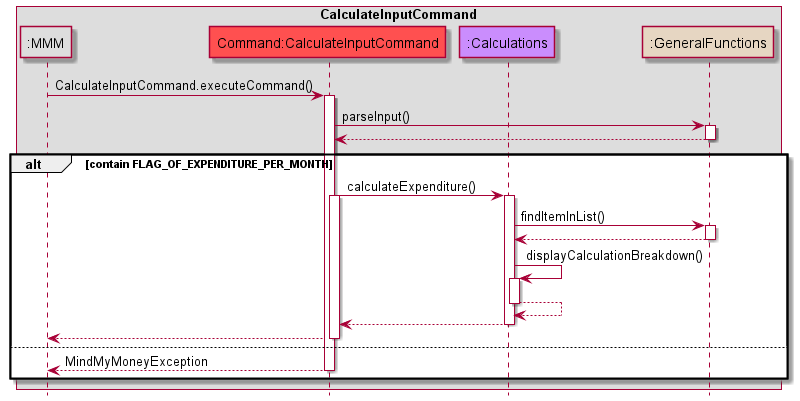

The diagram above was rendered by PlantUML. Its source (embedded in the PNG):
@startuml
!include Style.puml

box CalculateInputCommand
participant ":MMM" as MMM MMM_COLOUR
participant "Command:CalculateInputCommand" as CalculateInputCommand COMMANDS_COLOUR
participant ":Calculations" as Calculations USERFINANCIAL_COLOUR
participant ":GeneralFunctions" as GeneralFunctions  HELPER_COLOUR
end box
hide footbox

MMM -> CalculateInputCommand: CalculateInputCommand.executeCommand()
activate CalculateInputCommand

CalculateInputCommand -> GeneralFunctions: parseInput()
activate GeneralFunctions
GeneralFunctions --> CalculateInputCommand
deactivate GeneralFunctions


alt contain FLAG_OF_EXPENDITURE_PER_MONTH
CalculateInputCommand -> Calculations: calculateExpenditure()
activate CalculateInputCommand
activate Calculations
Calculations -> GeneralFunctions: findItemInList()
activate GeneralFunctions
GeneralFunctions --> Calculations
deactivate GeneralFunctions
Calculations -> Calculations: displayCalculationBreakdown()
activate Calculations
Calculations --> Calculations
deactivate Calculations
Calculations --> CalculateInputCommand
deactivate Calculations
CalculateInputCommand --> MMM
deactivate CalculateInputCommand


else
CalculateInputCommand --> MMM: MindMyMoneyException
deactivate CalculateInputCommand
end


@enduml